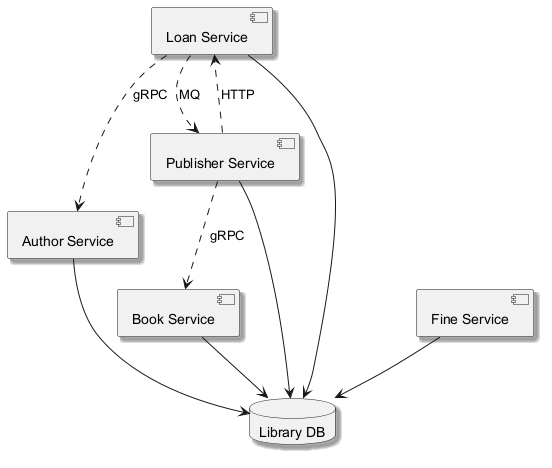

The diagram above was rendered by PlantUML. Its source (embedded in the PNG):
@startuml
skinparam backgroundColor #FFFFFF
skinparam classBackgroundColor #F1F8E9
skinparam classBorderColor #33691E
skinparam shadowing true
component "Author Service" as C_AuthorService
component "Loan Service" as C_LoanService
component "Publisher Service" as C_PublisherService
component "Book Service" as C_BookService
component "Fine Service" as C_FineService
database "Library DB" as DB_library
C_AuthorService --> DB_library
C_LoanService --> DB_library
C_PublisherService --> DB_library
C_BookService --> DB_library
C_FineService --> DB_library
C_LoanService ..> C_PublisherService : MQ
C_LoanService ..> C_AuthorService : gRPC
C_PublisherService ..> C_LoanService : HTTP
C_PublisherService ..> C_BookService : gRPC
@enduml